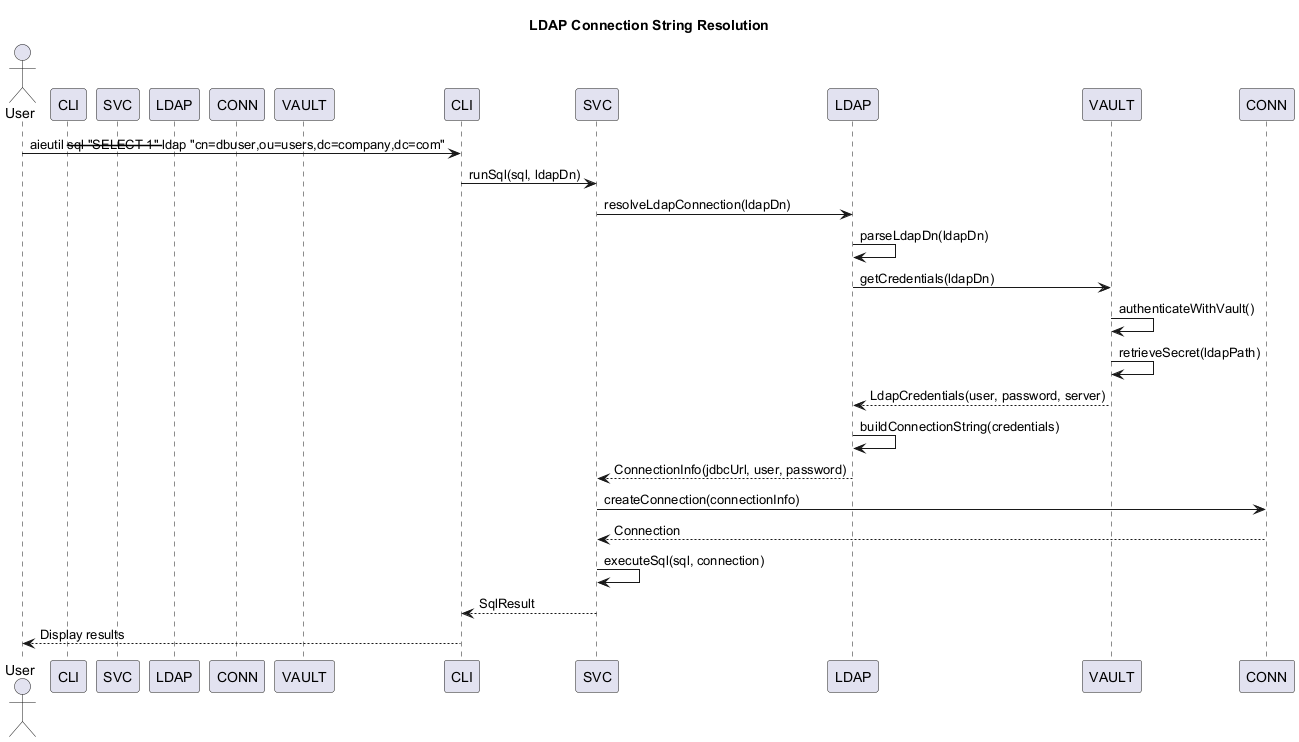

The diagram above was rendered by PlantUML. Its source (embedded in the PNG):
@startuml
title LDAP Connection String Resolution

actor User
participant CLI as AieUtilCliService
participant SVC as DatabaseService
participant LDAP as LdapResolver
participant CONN as ConnectionManager
participant VAULT as VaultService

User -> CLI: aieutil --sql "SELECT 1" --ldap "cn=dbuser,ou=users,dc=company,dc=com"
CLI -> SVC: runSql(sql, ldapDn)
SVC -> LDAP: resolveLdapConnection(ldapDn)
LDAP -> LDAP: parseLdapDn(ldapDn)
LDAP -> VAULT: getCredentials(ldapDn)
VAULT -> VAULT: authenticateWithVault()
VAULT -> VAULT: retrieveSecret(ldapPath)
VAULT --> LDAP: LdapCredentials(user, password, server)
LDAP -> LDAP: buildConnectionString(credentials)
LDAP --> SVC: ConnectionInfo(jdbcUrl, user, password)
SVC -> CONN: createConnection(connectionInfo)
CONN --> SVC: Connection
SVC -> SVC: executeSql(sql, connection)
SVC --> CLI: SqlResult
CLI --> User: Display results
@enduml